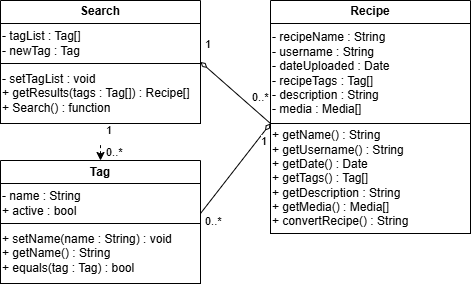

The diagram above was exported from draw.io. Its source (the exported page's mxGraphModel, read from the mxfile embedded in the PNG):
<mxGraphModel dx="595" dy="305" grid="1" gridSize="10" guides="1" tooltips="1" connect="1" arrows="1" fold="1" page="1" pageScale="1" pageWidth="850" pageHeight="1100" math="0" shadow="0">
  <root>
    <mxCell id="0" />
    <mxCell id="1" parent="0" />
    <mxCell id="9ll3bm6frFLAwrHNrIPn-26" parent="1" style="swimlane;whiteSpace=wrap;html=1;" value="Recipe" vertex="1">
      <mxGeometry height="233" width="200" x="390" y="180" as="geometry" />
    </mxCell>
    <mxCell id="9ll3bm6frFLAwrHNrIPn-27" parent="9ll3bm6frFLAwrHNrIPn-26" style="whiteSpace=wrap;html=1;align=left;" value="&lt;div&gt;&lt;span style=&quot;background-color: transparent; color: light-dark(rgb(0, 0, 0), rgb(255, 255, 255));&quot;&gt;+ getName() : String&lt;/span&gt;&lt;/div&gt;&lt;div&gt;+ getUsername() : String&lt;/div&gt;&lt;div&gt;+ getDate() : Date&lt;/div&gt;&lt;div&gt;+ getTags() : Tag[]&lt;/div&gt;&lt;div&gt;+ getDescription : String&lt;/div&gt;&lt;div&gt;+ getMedia() : Media[]&lt;/div&gt;&lt;div&gt;+ convertRecipe() : String&lt;/div&gt;" vertex="1">
      <mxGeometry height="110" width="200" y="123" as="geometry" />
    </mxCell>
    <mxCell id="9ll3bm6frFLAwrHNrIPn-28" parent="9ll3bm6frFLAwrHNrIPn-26" style="whiteSpace=wrap;html=1;align=left;" value="- recipeName : String&lt;div&gt;- username : String&lt;/div&gt;&lt;div&gt;- dateUploaded : Date&lt;/div&gt;&lt;div&gt;- recipeTags : Tag[]&lt;/div&gt;&lt;div&gt;- description : String&lt;/div&gt;&lt;div&gt;- media : Media[]&lt;/div&gt;" vertex="1">
      <mxGeometry height="100" width="200" y="23" as="geometry" />
    </mxCell>
    <mxCell id="9ll3bm6frFLAwrHNrIPn-20" parent="1" style="swimlane;whiteSpace=wrap;html=1;" value="Tag" vertex="1">
      <mxGeometry height="123" width="200" x="120" y="340" as="geometry" />
    </mxCell>
    <mxCell id="9ll3bm6frFLAwrHNrIPn-21" parent="9ll3bm6frFLAwrHNrIPn-20" style="whiteSpace=wrap;html=1;align=left;" value="&lt;div&gt;&lt;span style=&quot;background-color: transparent; color: light-dark(rgb(0, 0, 0), rgb(255, 255, 255));&quot;&gt;+ setName(name : String) : void&lt;/span&gt;&lt;/div&gt;&lt;div&gt;+ getName() : String&lt;/div&gt;&lt;div&gt;+ equals(tag : Tag) : bool&lt;/div&gt;" vertex="1">
      <mxGeometry height="60" width="200" y="63" as="geometry" />
    </mxCell>
    <mxCell id="9ll3bm6frFLAwrHNrIPn-22" parent="9ll3bm6frFLAwrHNrIPn-20" style="whiteSpace=wrap;html=1;align=left;" value="&lt;div&gt;- name : String&lt;/div&gt;&lt;div&gt;+ active : bool&lt;/div&gt;" vertex="1">
      <mxGeometry height="40" width="200" y="23" as="geometry" />
    </mxCell>
    <mxCell id="9ll3bm6frFLAwrHNrIPn-23" parent="1" style="swimlane;whiteSpace=wrap;html=1;" value="Search" vertex="1">
      <mxGeometry height="123" width="200" x="120" y="180" as="geometry" />
    </mxCell>
    <mxCell id="9ll3bm6frFLAwrHNrIPn-24" parent="9ll3bm6frFLAwrHNrIPn-23" style="whiteSpace=wrap;html=1;align=left;" value="&lt;div&gt;&lt;span style=&quot;background-color: transparent; color: light-dark(rgb(0, 0, 0), rgb(255, 255, 255));&quot;&gt;- setTagList : void&lt;/span&gt;&lt;/div&gt;&lt;div&gt;+ getResults(tags : Tag[]) : Recipe[]&lt;/div&gt;&lt;div&gt;+ Search() : function&lt;/div&gt;" vertex="1">
      <mxGeometry height="60" width="200" y="63" as="geometry" />
    </mxCell>
    <mxCell id="9ll3bm6frFLAwrHNrIPn-25" parent="9ll3bm6frFLAwrHNrIPn-23" style="whiteSpace=wrap;html=1;align=left;" value="- tagList : Tag[]&lt;div&gt;- newTag : Tag&lt;/div&gt;" vertex="1">
      <mxGeometry height="40" width="200" y="23" as="geometry" />
    </mxCell>
    <mxCell id="9ll3bm6frFLAwrHNrIPn-31" edge="1" parent="1" source="9ll3bm6frFLAwrHNrIPn-28" style="endArrow=diamondThin;html=1;rounded=0;endFill=0;entryX=1;entryY=0.5;entryDx=0;entryDy=0;exitX=0;exitY=1;exitDx=0;exitDy=0;" target="9ll3bm6frFLAwrHNrIPn-23" value="">
      <mxGeometry height="50" relative="1" width="50" as="geometry">
        <mxPoint x="370" y="231.5" as="sourcePoint" />
        <mxPoint x="340" y="320" as="targetPoint" />
      </mxGeometry>
    </mxCell>
    <mxCell id="9ll3bm6frFLAwrHNrIPn-33" edge="1" parent="1" source="9ll3bm6frFLAwrHNrIPn-22" style="endArrow=diamondThin;html=1;rounded=0;endFill=0;exitX=1;exitY=0.75;exitDx=0;exitDy=0;" value="">
      <mxGeometry height="50" relative="1" width="50" as="geometry">
        <mxPoint x="390" y="303" as="sourcePoint" />
        <mxPoint x="390" y="303" as="targetPoint" />
      </mxGeometry>
    </mxCell>
    <mxCell id="9ll3bm6frFLAwrHNrIPn-40" edge="1" parent="1" style="endArrow=none;dashed=1;html=1;rounded=0;entryX=0.5;entryY=1;entryDx=0;entryDy=0;endFill=0;startArrow=classic;startFill=1;" value="">
      <mxGeometry height="50" relative="1" width="50" as="geometry">
        <mxPoint x="220" y="340" as="sourcePoint" />
        <mxPoint x="220" y="323" as="targetPoint" />
      </mxGeometry>
    </mxCell>
    <mxCell id="9ll3bm6frFLAwrHNrIPn-41" connectable="0" parent="1" style="edgeLabel;html=1;align=left;verticalAlign=middle;resizable=0;points=[];" value="1" vertex="1">
      <mxGeometry x="224" y="309" as="geometry" />
    </mxCell>
    <mxCell id="9ll3bm6frFLAwrHNrIPn-42" connectable="0" parent="1" style="edgeLabel;html=1;align=left;verticalAlign=middle;resizable=0;points=[];" value="0..*" vertex="1">
      <mxGeometry x="224" y="331" as="geometry" />
    </mxCell>
    <mxCell id="9ll3bm6frFLAwrHNrIPn-43" connectable="0" parent="1" style="edgeLabel;html=1;align=left;verticalAlign=middle;resizable=0;points=[];" value="0..*" vertex="1">
      <mxGeometry x="323" y="400" as="geometry" />
    </mxCell>
    <mxCell id="9ll3bm6frFLAwrHNrIPn-44" connectable="0" parent="1" style="edgeLabel;html=1;align=right;verticalAlign=middle;resizable=0;points=[];" value="1" vertex="1">
      <mxGeometry x="387" y="320" as="geometry" />
    </mxCell>
    <mxCell id="9ll3bm6frFLAwrHNrIPn-45" connectable="0" parent="1" style="edgeLabel;html=1;align=left;verticalAlign=middle;resizable=0;points=[];" value="0..*" vertex="1">
      <mxGeometry x="370" y="276" as="geometry" />
    </mxCell>
    <mxCell id="9ll3bm6frFLAwrHNrIPn-46" connectable="0" parent="1" style="edgeLabel;html=1;align=left;verticalAlign=middle;resizable=0;points=[];" value="1" vertex="1">
      <mxGeometry x="323" y="223" as="geometry" />
    </mxCell>
  </root>
</mxGraphModel>